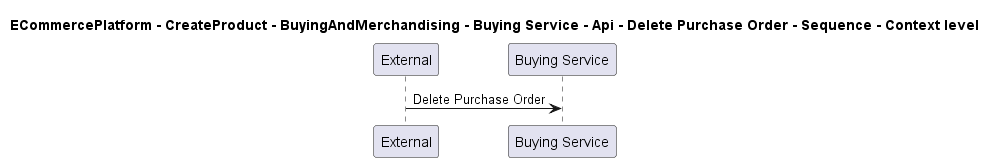

The diagram above was rendered by PlantUML. Its source (embedded in the PNG):
@startuml

title ECommercePlatform - CreateProduct - BuyingAndMerchandising - Buying Service - Api - Delete Purchase Order - Sequence - Context level

participant "External" as C4InterFlow.SoftwareSystems.ExternalSystem
participant "Buying Service" as ECommercePlatform.CreateProduct.BuyingAndMerchandising.SoftwareSystems.BuyingService

C4InterFlow.SoftwareSystems.ExternalSystem -> ECommercePlatform.CreateProduct.BuyingAndMerchandising.SoftwareSystems.BuyingService : Delete Purchase Order


@enduml